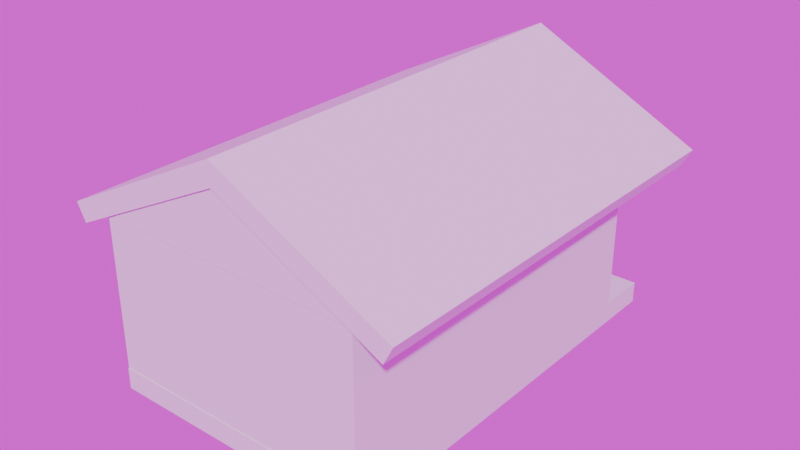 # Source: temple_test.blend  (saved by Blender 4.2.66; exported with 4.5.12 LTS)
import bpy
from mathutils import Matrix  # noqa: F401  (used for matrix-valued properties, if any)

bpy.ops.wm.read_factory_settings(use_empty=True)
scene = bpy.context.scene
scene.name = 'Scene'

# ---- collections
col_collection = bpy.data.collections.new('Collection'); scene.collection.children.link(col_collection)

# ---- images (referenced by path relative to the original .blend; pixels are not part of the script)
import os
ASSET_DIR = os.environ.get("B2B_ASSET_DIR", "")  # directory of the original .blend (textures are referenced by path, not embedded)
HERE = os.path.dirname(os.path.abspath(__file__))  # packed textures are extracted next to this script under _unpacked/

def load_image(name, relpath, width, height, colorspace="sRGB"):
    """Load a texture the original file referenced (path relative to the .blend, or extracted next to this script)."""
    p = next((c for c in (os.path.join(HERE, relpath), os.path.join(ASSET_DIR, relpath)) if relpath and os.path.exists(c)), "")
    if p:
        img = bpy.data.images.load(p, check_existing=True)
        img.name = name
    else:  # same state as the original file: an image datablock whose file is absent (Cycles renders it pink)
        img = bpy.data.images.new(name, width, height)
        img.source = "FILE"
        img.filepath = "//" + (relpath or name)
    img.colorspace_settings.name = colorspace
    return img
img_screen_shot_2021_12_06_at_00_17_39_png = load_image('Screen Shot 2021-12-06 at 00.17.39.png', 'Screen Shot 2021-12-06 at 00.17.39.png', 1024, 1024, 'sRGB')
img_kloofendal_hdr = load_image('kloofendal.hdr', 'kloofendal.hdr', 1024, 1024, 'Linear Rec.709')

# ---- materials (node trees are filled in below, after node groups)
mat_material_001 = bpy.data.materials.new('Material.001')
mat_material_002 = bpy.data.materials.new('Material.002')

# ---- material node trees
mat_material_001.use_nodes = True; mat_material_001.node_tree.nodes.clear()
_N = mat_material_001.node_tree.nodes; _L = mat_material_001.node_tree.links
n0 = _N.new('ShaderNodeBsdfPrincipled'); n0.name = 'Principled BSDF'; n0.location = (10, 300)
n0.inputs[0].default_value = (0.0, 0.0, 0.0, 1.0)
n0.inputs[1].default_value = 0.7738
n0.inputs[2].default_value = 0.0
n1 = _N.new('ShaderNodeOutputMaterial'); n1.name = 'Material Output'; n1.location = (300, 300)
_L.new(n0.outputs[0], n1.inputs[0])
n1.is_active_output = True
mat_material_002.use_nodes = True; mat_material_002.node_tree.nodes.clear()
_N = mat_material_002.node_tree.nodes; _L = mat_material_002.node_tree.links
n0 = _N.new('ShaderNodeBsdfPrincipled'); n0.name = 'Principled BSDF'; n0.location = (10, 300)
n0.inputs[1].default_value = 0.774
n0.inputs[2].default_value = 0.0
n1 = _N.new('ShaderNodeOutputMaterial'); n1.name = 'Material Output'; n1.location = (300, 300)
n2 = _N.new('ShaderNodeTexImage'); n2.name = 'Image Texture'; n2.location = (-280, 274)
n2.image = img_screen_shot_2021_12_06_at_00_17_39_png
n3 = _N.new('ShaderNodeTexImage'); n3.name = 'Image Texture.001'; n3.location = (-280, -402)
n3.image = img_screen_shot_2021_12_06_at_00_17_39_png
_L.new(n0.outputs[0], n1.inputs[0])
_L.new(n2.outputs[0], n0.inputs[0])
_L.new(n3.outputs[0], n0.inputs[27])
n1.is_active_output = True

# ---- world
world_world = bpy.data.worlds.new('World'); scene.world = world_world
world_world.use_nodes = True; world_world.node_tree.nodes.clear()
_N = world_world.node_tree.nodes; _L = world_world.node_tree.links
n0 = _N.new('ShaderNodeOutputWorld'); n0.name = 'World Output'; n0.location = (300, 300)
n1 = _N.new('ShaderNodeBackground'); n1.name = 'Background'; n1.location = (10, 300)
n2 = _N.new('ShaderNodeTexEnvironment'); n2.name = 'Environment Texture'; n2.location = (-280, 274)
n2.image = img_kloofendal_hdr
_L.new(n1.outputs[0], n0.inputs[0])
_L.new(n2.outputs[0], n1.inputs[0])
n0.is_active_output = True
world_world.color = (0.05088, 0.05088, 0.05088)
world_world.sun_shadow_jitter_overblur = 0.0

# ---- meshes
me_cylinder = bpy.data.meshes.new('Cylinder')
me_cylinder.from_pydata([(0.0, 1.0, -1.0), (0.0, 1.0, 1.0), (0.1744, 0.877, -1.0), (0.1744, 0.877, 1.0), (0.3827, 0.9239, -1.0), (0.3827, 0.9239, 1.0), (0.4968, 0.7434, -1.0), (0.4968, 0.7434, 1.0), (0.7071, 0.7071, -1.0), (0.7071, 0.7071, 1.0), (0.7434, 0.4968, -1.0), (0.7434, 0.4968, 1.0), (0.9239, 0.3827, -1.0), (0.9239, 0.3827, 1.0), (0.877, 0.1744, -1.0), (0.877, 0.1744, 1.0), (1.0, 0.0, -1.0), (1.0, 0.0, 1.0), (0.877, -0.1744, -1.0), (0.877, -0.1744, 1.0), (0.9239, -0.3827, -1.0), (0.9239, -0.3827, 1.0), (0.7434, -0.4968, -1.0), (0.7434, -0.4968, 1.0), (0.7071, -0.7071, -1.0), (0.7071, -0.7071, 1.0), (0.4968, -0.7434, -1.0), (0.4968, -0.7434, 1.0), (0.3827, -0.9239, -1.0), (0.3827, -0.9239, 1.0), (0.1744, -0.877, -1.0), (0.1744, -0.877, 1.0), (0.0, -1.0, -1.0), (0.0, -1.0, 1.0), (-0.1744, -0.877, -1.0), (-0.1744, -0.877, 1.0), (-0.3827, -0.9239, -1.0), (-0.3827, -0.9239, 1.0), (-0.4968, -0.7434, -1.0), (-0.4968, -0.7434, 1.0), (-0.7071, -0.7071, -1.0), (-0.7071, -0.7071, 1.0), (-0.7434, -0.4968, -1.0), (-0.7434, -0.4968, 1.0), (-0.9239, -0.3827, -1.0), (-0.9239, -0.3827, 1.0), (-0.877, -0.1744, -1.0), (-0.877, -0.1744, 1.0), (-1.0, 0.0, -1.0), (-1.0, 0.0, 1.0), (-0.877, 0.1744, -1.0), (-0.877, 0.1744, 1.0), (-0.9239, 0.3827, -1.0), (-0.9239, 0.3827, 1.0), (-0.7434, 0.4968, -1.0), (-0.7434, 0.4968, 1.0), (-0.7071, 0.7071, -1.0), (-0.7071, 0.7071, 1.0), (-0.4968, 0.7434, -1.0), (-0.4968, 0.7434, 1.0), (-0.3827, 0.9239, -1.0), (-0.3827, 0.9239, 1.0), (-0.1744, 0.877, -1.0), (-0.1744, 0.877, 1.0)], [], [(0, 1, 3, 2), (2, 3, 5, 4), (4, 5, 7, 6), (6, 7, 9, 8), (8, 9, 11, 10), (10, 11, 13, 12), (12, 13, 15, 14), (14, 15, 17, 16), (16, 17, 19, 18), (18, 19, 21, 20), (20, 21, 23, 22), (22, 23, 25, 24), (24, 25, 27, 26), (26, 27, 29, 28), (28, 29, 31, 30), (30, 31, 33, 32), (32, 33, 35, 34), (34, 35, 37, 36), (36, 37, 39, 38), (38, 39, 41, 40), (40, 41, 43, 42), (42, 43, 45, 44), (44, 45, 47, 46), (46, 47, 49, 48), (48, 49, 51, 50), (50, 51, 53, 52), (52, 53, 55, 54), (54, 55, 57, 56), (56, 57, 59, 58), (58, 59, 61, 60), (3, 1, 63, 61, 59, 57, 55, 53, 51, 49, 47, 45, 43, 41, 39, 37, 35, 33, 31, 29, 27, 25, 23, 21, 19, 17, 15, 13, 11, 9, 7, 5), (60, 61, 63, 62), (62, 63, 1, 0), (0, 2, 4, 6, 8, 10, 12, 14, 16, 18, 20, 22, 24, 26, 28, 30, 32, 34, 36, 38, 40, 42, 44, 46, 48, 50, 52, 54, 56, 58, 60, 62)])
_uv = me_cylinder.uv_layers.new(name='UVMap')
_uv.uv.foreach_set('vector', [1.0, 0.5, 1.0, 1.0, 0.9688, 1.0, 0.9688, 0.5, 0.9688, 0.5, 0.9688, 1.0, 0.9375, 1.0, 0.9375, 0.5, 0.9375, 0.5, 0.9375, 1.0, 0.9062, 1.0, 0.9062, 0.5, 0.9062, 0.5, 0.9062, 1.0, 0.875, 1.0, 0.875, 0.5, 0.875, 0.5, 0.875, 1.0, 0.8438, 1.0, 0.8438, 0.5, 0.8438, 0.5, 0.8438, 1.0, 0.8125, 1.0, 0.8125, 0.5, 0.8125, 0.5, 0.8125, 1.0, 0.7812, 1.0, 0.7812, 0.5, 0.7812, 0.5, 0.7812, 1.0, 0.75, 1.0, 0.75, 0.5, 0.75, 0.5, 0.75, 1.0, 0.7188, 1.0, 0.7188, 0.5, 0.7188, 0.5, 0.7188, 1.0, 0.6875, 1.0, 0.6875, 0.5, 0.6875, 0.5, 0.6875, 1.0, 0.6562, 1.0, 0.6562, 0.5, 0.6562, 0.5, 0.6562, 1.0, 0.625, 1.0, 0.625, 0.5, 0.625, 0.5, 0.625, 1.0, 0.5938, 1.0, 0.5938, 0.5, 0.5938, 0.5, 0.5938, 1.0, 0.5625, 1.0, 0.5625, 0.5, 0.5625, 0.5, 0.5625, 1.0, 0.5312, 1.0, 0.5312, 0.5, 0.5312, 0.5, 0.5312, 1.0, 0.5, 1.0, 0.5, 0.5, 0.5, 0.5, 0.5, 1.0, 0.4688, 1.0, 0.4688, 0.5, 0.4688, 0.5, 0.4688, 1.0, 0.4375, 1.0, 0.4375, 0.5, 0.4375, 0.5, 0.4375, 1.0, 0.4062, 1.0, 0.4062, 0.5, 0.4062, 0.5, 0.4062, 1.0, 0.375, 1.0, 0.375, 0.5, 0.375, 0.5, 0.375, 1.0, 0.3438, 1.0, 0.3438, 0.5, 0.3438, 0.5, 0.3438, 1.0, 0.3125, 1.0, 0.3125, 0.5, 0.3125, 0.5, 0.3125, 1.0, 0.2812, 1.0, 0.2812, 0.5, 0.2812, 0.5, 0.2812, 1.0, 0.25, 1.0, 0.25, 0.5, 0.25, 0.5, 0.25, 1.0, 0.2188, 1.0, 0.2188, 0.5, 0.2188, 0.5, 0.2188, 1.0, 0.1875, 1.0, 0.1875, 0.5, 0.1875, 0.5, 0.1875, 1.0, 0.1562, 1.0, 0.1562, 0.5, 0.1562, 0.5, 0.1562, 1.0, 0.125, 1.0, 0.125, 0.5, 0.125, 0.5, 0.125, 1.0, 0.09375, 1.0, 0.09375, 0.5, 0.09375, 0.5, 0.09375, 1.0, 0.0625, 1.0, 0.0625, 0.5, 0.2968, 0.4854, 0.25, 0.49, 0.2032, 0.4854, 0.1582, 0.4717, 0.1167, 0.4496, 0.08029, 0.4197, 0.05045, 0.3833, 0.02827, 0.3418, 0.01461, 0.2968, 0.01, 0.25, 0.01461, 0.2032, 0.02827, 0.1582, 0.05045, 0.1167, 0.08029, 0.08029, 0.1167, 0.05045, 0.1582, 0.02827, 0.2032, 0.01461, 0.25, 0.01, 0.2968, 0.01461, 0.3418, 0.02827, 0.3833, 0.05045, 0.4197, 0.08029, 0.4496, 0.1167, 0.4717, 0.1582, 0.4854, 0.2032, 0.49, 0.25, 0.4854, 0.2968, 0.4717, 0.3418, 0.4496, 0.3833, 0.4197, 0.4197, 0.3833, 0.4496, 0.3418, 0.4717, 0.0625, 0.5, 0.0625, 1.0, 0.03125, 1.0, 0.03125, 0.5, 0.03125, 0.5, 0.03125, 1.0, 0.0, 1.0, 0.0, 0.5, 0.75, 0.49, 0.7968, 0.4854, 0.8418, 0.4717, 0.8833, 0.4496, 0.9197, 0.4197, 0.9496, 0.3833, 0.9717, 0.3418, 0.9854, 0.2968, 0.99, 0.25, 0.9854, 0.2032, 0.9717, 0.1582, 0.9496, 0.1167, 0.9197, 0.08029, 0.8833, 0.05045, 0.8418, 0.02827, 0.7968, 0.01461, 0.75, 0.01, 0.7032, 0.01461, 0.6582, 0.02827, 0.6167, 0.05045, 0.5803, 0.08029, 0.5504, 0.1167, 0.5283, 0.1582, 0.5146, 0.2032, 0.51, 0.25, 0.5146, 0.2968, 0.5283, 0.3418, 0.5504, 0.3833, 0.5803, 0.4197, 0.6167, 0.4496, 0.6582, 0.4717, 0.7032, 0.4854])
me_cylinder.update()
me_cube_002 = bpy.data.meshes.new('Cube.002')
me_cube_002.from_pydata([(-1.0, -1.0, -1.0), (-1.0, -1.0, 1.0), (-1.0, 1.0, -1.0), (-1.0, 1.0, 1.0), (1.0, -1.0, -1.0), (1.0, -1.0, 1.0), (1.0, 1.0, -1.0), (1.0, 1.0, 1.0)], [], [(0, 1, 3, 2), (2, 3, 7, 6), (6, 7, 5, 4), (4, 5, 1, 0), (2, 6, 4, 0), (7, 3, 1, 5)])
_uv = me_cube_002.uv_layers.new(name='UVMap')
_uv.uv.foreach_set('vector', [0.375, 0.0, 0.625, 0.0, 0.625, 0.25, 0.375, 0.25, 0.375, 0.25, 0.625, 0.25, 0.625, 0.5, 0.375, 0.5, 0.375, 0.5, 0.625, 0.5, 0.625, 0.75, 0.375, 0.75, 0.375, 0.75, 0.625, 0.75, 0.625, 1.0, 0.375, 1.0, 0.125, 0.5, 0.375, 0.5, 0.375, 0.75, 0.125, 0.75, 0.625, 0.5, 0.875, 0.5, 0.875, 0.75, 0.625, 0.75])
me_cube_002.update()
me_cube_003 = bpy.data.meshes.new('Cube.003')
me_cube_003.from_pydata([(-1.877, -1.0, -7.5), (-1.877, -1.0, 7.5), (-1.877, 1.0, -7.5), (-1.877, 1.0, 7.5), (7.283, -1.0, -7.5), (7.283, -1.0, 7.5), (7.283, 1.0, -7.5), (7.283, 1.0, 7.5), (5.243, 1.0, -7.5), (5.243, 1.0, 7.5), (5.243, -1.0, -7.5), (5.243, -1.0, 7.5), (7.283, -33.67, 7.5), (7.283, -33.67, -7.5), (5.243, -33.67, -7.5), (5.243, -33.67, 7.5), (7.283, -31.4, -7.5), (5.243, -31.4, -7.5), (5.243, -31.4, 7.5), (7.283, -31.4, 7.5), (-5.393, -33.67, 7.5), (-5.393, -33.67, -7.5), (-5.393, -31.4, 7.5), (-5.393, -31.4, -7.5), (-1.877, -1.0, 5.668), (-1.877, 1.0, 5.668), (7.283, 1.0, 5.668), (7.283, -1.0, 5.668), (5.243, -1.0, 5.668), (5.243, 1.0, 5.668), (7.283, -33.67, 5.668), (5.243, -33.67, 5.668), (5.243, -31.4, 5.668), (7.283, -31.4, 5.668), (-5.393, -33.67, 5.668), (-5.393, -31.4, 5.668), (-5.393, -1.0, 5.668), (-5.393, -1.0, 7.5), (-5.393, 1.0, 7.5), (-5.393, 1.0, 5.668), (-1.877, 1.0, 1.875), (7.283, 1.0, 1.875), (7.283, -1.0, 1.875), (5.243, -1.0, 1.875), (5.243, 1.0, 1.875), (7.283, -33.67, 1.875), (5.243, -33.67, 1.875), (7.283, -31.4, 1.875), (-5.393, -33.67, 1.875), (-1.877, -1.0, 1.875), (5.243, -31.4, 1.875), (-5.393, -31.4, 1.875), (-5.393, -1.0, 1.875), (-5.393, 1.0, 1.875)], [], [(1, 3, 38, 37), (29, 9, 7, 26), (26, 7, 5, 27), (3, 25, 39, 38), (8, 6, 4, 10), (9, 3, 1, 11), (7, 9, 11, 5), (2, 8, 10, 0), (17, 16, 13, 14), (25, 3, 9, 29), (30, 12, 15, 31), (19, 18, 15, 12), (33, 19, 12, 30), (17, 14, 21, 23), (43, 10, 17, 50), (27, 5, 19, 33), (5, 11, 18, 19), (10, 4, 16, 17), (51, 23, 21, 48), (31, 15, 20, 34), (50, 17, 23, 51), (15, 18, 22, 20), (46, 31, 34, 48), (42, 27, 33, 47), (47, 33, 30, 45), (45, 30, 31, 46), (40, 25, 29, 44), (43, 28, 24, 49), (41, 26, 27, 42), (44, 29, 26, 41), (32, 35, 36, 24, 28), (1, 37, 22, 18, 11), (0, 49, 40, 2), (8, 44, 41, 6), (6, 41, 42, 4), (10, 43, 49, 0), (2, 40, 44, 8), (13, 45, 46, 14), (16, 47, 45, 13), (4, 42, 47, 16), (14, 46, 48, 21), (32, 50, 51, 35), (35, 51, 48, 34), (28, 43, 50, 32), (52, 49, 24, 36), (39, 25, 40, 53), (40, 49, 52, 53)])
_uv = me_cube_003.uv_layers.new(name='UVMap')
_uv.uv.foreach_set('vector', [0.875, 0.75, 0.875, 0.5, 0.875, 0.5, 0.875, 0.75, 0.5945, 0.4443, 0.625, 0.4443, 0.625, 0.5, 0.5945, 0.5, 0.5945, 0.5, 0.625, 0.5, 0.625, 0.75, 0.5945, 0.75, 0.625, 0.25, 0.5945, 0.25, 0.5945, 0.25, 0.625, 0.25, 0.3193, 0.5, 0.375, 0.5, 0.375, 0.75, 0.3193, 0.75, 0.6807, 0.5, 0.875, 0.5, 0.875, 0.75, 0.6807, 0.75, 0.625, 0.5, 0.6807, 0.5, 0.6807, 0.75, 0.625, 0.75, 0.125, 0.5, 0.3193, 0.5, 0.3193, 0.75, 0.125, 0.75, 0.3193, 0.75, 0.375, 0.75, 0.375, 0.75, 0.3193, 0.75, 0.5945, 0.25, 0.625, 0.25, 0.625, 0.4443, 0.5945, 0.4443, 0.5945, 0.75, 0.625, 0.75, 0.625, 0.8057, 0.5945, 0.8057, 0.625, 0.75, 0.6807, 0.75, 0.6807, 0.75, 0.625, 0.75, 0.5945, 0.75, 0.625, 0.75, 0.625, 0.75, 0.5945, 0.75, 0.3193, 0.75, 0.3193, 0.75, 0.3193, 0.75, 0.3193, 0.75, 0.5312, 0.8057, 0.375, 0.8057, 0.375, 0.8057, 0.5312, 0.8057, 0.5945, 0.75, 0.625, 0.75, 0.625, 0.75, 0.5945, 0.75, 0.625, 0.75, 0.6807, 0.75, 0.6807, 0.75, 0.625, 0.75, 0.3193, 0.75, 0.375, 0.75, 0.375, 0.75, 0.3193, 0.75, 0.5312, 0.8057, 0.375, 0.8057, 0.375, 0.8057, 0.5312, 0.8057, 0.5945, 0.8057, 0.625, 0.8057, 0.625, 0.8057, 0.5945, 0.8057, 0.5312, 0.8057, 0.375, 0.8057, 0.375, 0.8057, 0.5312, 0.8057, 0.6807, 0.75, 0.6807, 0.75, 0.6807, 0.75, 0.6807, 0.75, 0.5312, 0.8057, 0.5945, 0.8057, 0.5945, 0.8057, 0.5312, 0.8057, 0.5312, 0.75, 0.5945, 0.75, 0.5945, 0.75, 0.5312, 0.75, 0.5312, 0.75, 0.5945, 0.75, 0.5945, 0.75, 0.5312, 0.75, 0.5312, 0.75, 0.5945, 0.75, 0.5945, 0.8057, 0.5312, 0.8057, 0.5312, 0.25, 0.5945, 0.25, 0.5945, 0.4443, 0.5312, 0.4443, 0.5312, 0.8057, 0.5945, 0.8057, 0.5945, 1.0, 0.5312, 1.0, 0.5312, 0.5, 0.5945, 0.5, 0.5945, 0.75, 0.5312, 0.75, 0.5312, 0.4443, 0.5945, 0.4443, 0.5945, 0.5, 0.5312, 0.5, 0.5945, 0.8057, 0.5945, 0.8057, 0.5945, 0.0, 0.5945, 1.0, 0.5945, 0.8057, 0.875, 0.75, 0.875, 0.75, 0.6807, 0.75, 0.6807, 0.75, 0.6807, 0.75, 0.375, 0.0, 0.5312, 0.0, 0.5312, 0.25, 0.375, 0.25, 0.375, 0.4443, 0.5312, 0.4443, 0.5312, 0.5, 0.375, 0.5, 0.375, 0.5, 0.5312, 0.5, 0.5312, 0.75, 0.375, 0.75, 0.375, 0.8057, 0.5312, 0.8057, 0.5312, 1.0, 0.375, 1.0, 0.375, 0.25, 0.5312, 0.25, 0.5312, 0.4443, 0.375, 0.4443, 0.375, 0.75, 0.5312, 0.75, 0.5312, 0.8057, 0.375, 0.8057, 0.375, 0.75, 0.5312, 0.75, 0.5312, 0.75, 0.375, 0.75, 0.375, 0.75, 0.5312, 0.75, 0.5312, 0.75, 0.375, 0.75, 0.375, 0.8057, 0.5312, 0.8057, 0.5312, 0.8057, 0.375, 0.8057, 0.5945, 0.8057, 0.5312, 0.8057, 0.5312, 0.8057, 0.5945, 0.8057, 0.5945, 0.8057, 0.5312, 0.8057, 0.5312, 0.8057, 0.5945, 0.8057, 0.5945, 0.8057, 0.5312, 0.8057, 0.5312, 0.8057, 0.5945, 0.8057, 0.0, 0.0, 0.5312, 1.0, 0.5945, 1.0, 0.5945, 0.0, 0.5945, 0.25, 0.5945, 0.25, 0.5312, 0.25, 0.0, 0.0, 0.5312, 0.25, 0.5312, 1.0, 0.0, 0.0, 0.0, 0.0])
me_cube_003.update()
me_cube_004 = bpy.data.meshes.new('Cube.004')
me_cube_004.from_pydata([(-1.0, -1.0, -1.0), (-1.0, -1.0, 1.0), (-1.0, 1.0, -1.0), (-1.0, 1.0, 1.0), (1.0, -1.0, -1.0), (1.0, -1.0, 1.0), (1.0, 1.0, -1.0), (1.0, 1.0, 1.0)], [], [(0, 1, 3, 2), (2, 3, 7, 6), (6, 7, 5, 4), (4, 5, 1, 0), (2, 6, 4, 0), (7, 3, 1, 5)])
_uv = me_cube_004.uv_layers.new(name='UVMap')
_uv.uv.foreach_set('vector', [0.375, 0.0, 0.625, 0.0, 0.625, 0.25, 0.375, 0.25, 0.375, 0.25, 0.625, 0.25, 0.625, 0.5, 0.375, 0.5, 0.375, 0.5, 0.625, 0.5, 0.625, 0.75, 0.375, 0.75, 0.375, 0.75, 0.625, 0.75, 0.625, 1.0, 0.375, 1.0, 0.125, 0.5, 0.375, 0.5, 0.375, 0.75, 0.125, 0.75, 0.625, 0.5, 0.875, 0.5, 0.875, 0.75, 0.625, 0.75])
me_cube_004.update()
me_cylinder_003 = bpy.data.meshes.new('Cylinder.003')
me_cylinder_003.from_pydata([(-1.51e-07, -1.0, -1.0), (-1.51e-07, -1.0, 4.591), (-0.866, 0.5, -1.0), (-0.866, 0.5, 4.591), (0.866, 0.5, -1.0), (0.866, 0.5, 4.591)], [], [(0, 1, 3, 2), (2, 3, 5, 4), (3, 1, 5), (4, 5, 1, 0), (0, 2, 4)])
_uv = me_cylinder_003.uv_layers.new(name='UVMap')
_uv.uv.foreach_set('vector', [1.0, 0.5, 1.0, 1.0, 0.6667, 1.0, 0.6667, 0.5, 0.6667, 0.5, 0.6667, 1.0, 0.3333, 1.0, 0.3333, 0.5, 0.4578, 0.13, 0.25, 0.49, 0.04215, 0.13, 0.3333, 0.5, 0.3333, 1.0, -5.96e-08, 1.0, -5.96e-08, 0.5, 0.75, 0.49, 0.9578, 0.13, 0.5422, 0.13])
me_cylinder_003.materials.append(mat_material_001)
me_cylinder_003.update()
me_sigil_mesh = bpy.data.meshes.new('Sigil.Mesh')
me_sigil_mesh.from_pydata([(-1.0, -1.0, 0.0), (1.0, -1.0, 0.0), (-1.0, 1.0, 0.0), (1.0, 1.0, 0.0)], [], [(0, 1, 3, 2)])
_uv = me_sigil_mesh.uv_layers.new(name='UVMap')
_uv.uv.foreach_set('vector', [0.0, 0.0, 1.0, 0.0, 1.0, 1.0, 0.0, 1.0])
me_sigil_mesh.materials.append(mat_material_002)
me_sigil_mesh.update()
me_cube_005 = bpy.data.meshes.new('Cube.005')
me_cube_005.from_pydata([(15.51, -20.3, 0.8008), (16.36, -20.3, 2.442), (15.51, 20.3, 0.8008), (16.36, 20.3, 2.442), (0.0, 20.3, 8.505), (0.0, 20.3, 10.71), (0.0, -20.3, 8.505), (0.0, -20.3, 10.71)], [], [(4, 5, 3, 2), (2, 3, 1, 0), (4, 2, 0, 6), (3, 5, 7, 1), (0, 1, 7, 6)])
_uv = me_cube_005.uv_layers.new(name='UVMap')
_uv.uv.foreach_set('vector', [0.375, 0.375, 0.625, 0.375, 0.625, 0.5, 0.375, 0.5, 0.375, 0.5, 0.625, 0.5, 0.625, 0.75, 0.375, 0.75, 0.25, 0.5, 0.375, 0.5, 0.375, 0.75, 0.25, 0.75, 0.625, 0.5, 0.75, 0.5, 0.75, 0.75, 0.625, 0.75, 0.375, 0.75, 0.625, 0.75, 0.625, 0.875, 0.375, 0.875])
me_cube_005.update()
me_plane_002 = bpy.data.meshes.new('Plane.002')
me_plane_002.from_pydata([(-1.0, -1.0, 0.0), (1.0, -1.0, 0.0), (-1.0, 1.0, 0.0), (1.0, 1.0, 0.0), (0.0, -6.389, 4.068e-07), (0.0, 1.0, 0.0)], [], [(4, 1, 3, 5), (0, 4, 5, 2)])
_uv = me_plane_002.uv_layers.new(name='UVMap')
_uv.uv.foreach_set('vector', [0.5, 0.0, 1.0, 0.0, 1.0, 1.0, 0.5, 1.0, 0.0, 0.0, 0.5, 0.0, 0.5, 1.0, 0.0, 1.0])
me_plane_002.update()
me_plane_003 = bpy.data.meshes.new('Plane.003')
me_plane_003.from_pydata([(-1.0, -1.0, 0.0), (1.0, -1.0, 0.0), (-1.0, 1.0, 0.0), (1.0, 1.0, 0.0), (0.0, -6.389, 4.068e-07), (0.0, 1.0, 0.0)], [], [(4, 1, 3, 5), (0, 4, 5, 2)])
_uv = me_plane_003.uv_layers.new(name='UVMap')
_uv.uv.foreach_set('vector', [0.5, 0.0, 1.0, 0.0, 1.0, 1.0, 0.5, 1.0, 0.0, 0.0, 0.5, 0.0, 0.5, 1.0, 0.0, 1.0])
me_plane_003.update()

# ---- curves / text
cu_b_ziercurve = bpy.data.curves.new('BézierCurve', 'CURVE')
cu_b_ziercurve.dimensions = '3D'
_sp = cu_b_ziercurve.splines.new('BEZIER'); _sp.bezier_points.add(2)
_sp.bezier_points.foreach_set('co', [-1.475e-07, -0.8305, 0.3706, 1.71e-07, -1.166, 0.1777, 1.938e-07, -1.412, 0.008337])
_sp.bezier_points.foreach_set('handle_left', [-1.835e-06, 0.6996, 0.3563, -2.578e-06, -1.129, 0.4347, 1.89e-07, -1.404, 0.1293])
_sp.bezier_points.foreach_set('handle_right', [1.593e-08, -0.9787, 0.372, 3.168e-06, -1.333, 0.1889, 2.014e-07, -1.494, -0.04812])
for _p, _l, _r in zip(_sp.bezier_points, ['ALIGNED', 'FREE', 'FREE'], ['ALIGNED', 'FREE', 'VECTOR']): _p.handle_left_type = _l; _p.handle_right_type = _r
_sp.bezier_points.foreach_set('radius', [3.385, 3.385, 3.385])
_sp.order_u = 0
_sp.order_v = 0
cu_b_ziercurve.use_path = True
cu_b_ziercurve.fill_mode = 'FULL'

# ---- objects
ob_cylinder = bpy.data.objects.new('Cylinder', me_cylinder)
ob_b_ziercurve = bpy.data.objects.new('BézierCurve', cu_b_ziercurve)
ob_cube = bpy.data.objects.new('Cube', me_cube_002)
ob_empty = bpy.data.objects.new('Empty', None)
ob_cube_001 = bpy.data.objects.new('Cube.001', me_cube_003)
ob_cube_002 = bpy.data.objects.new('Cube.002', me_cube_004)
ob_monolith = bpy.data.objects.new('Monolith', me_cylinder_003)
ob_sigil = bpy.data.objects.new('Sigil', me_sigil_mesh)
ob_cube_003 = bpy.data.objects.new('Cube.003', me_cube_005)
ob_plane = bpy.data.objects.new('Plane', me_plane_002)
ob_plane_001 = bpy.data.objects.new('Plane.001', me_plane_003)

# ---- transforms, parenting, visibility, modifiers, constraints
ob_cylinder.location = (5.0, 5.96e-08, 4.842)
ob_cylinder.scale = (1.0, 1.0, 4.535)
_m = ob_cylinder.modifiers.new('Mirror', 'MIRROR')
_m.mirror_object = ob_empty
ob_b_ziercurve.location = (5.0, 0.0, 0.0)
_m = ob_b_ziercurve.modifiers.new('Screw', 'SCREW')
_m = ob_b_ziercurve.modifiers.new('Mirror', 'MIRROR')
_m.mirror_object = ob_empty
ob_cube.location = (0.0, 0.0, 10.03)
ob_cube.scale = (6.356, 1.117, 1.0)
ob_empty.location = (0.0, 0.0, 0.0)
ob_cube_001.location = (5.393, -4.044, 7.427)
_m = ob_cube_001.modifiers.new('Mirror', 'MIRROR')
_m.use_clip = True
_m.mirror_object = ob_empty
ob_cube_002.location = (0.0, -18.02, -1.0)
ob_cube_002.scale = (12.68, 19.78, 1.0)
ob_monolith.location = (0.0, -25.95, 0.9323)
ob_monolith.scale = (1.368, 1.368, 1.0)
ob_sigil.parent = ob_monolith
ob_sigil.matrix_parent_inverse = Matrix(((0.7313, -0.0, -0.0, -0.0), (-0.0, 0.7313, 0.0, 18.98), (-0.0, -0.0, 1.0, -0.9323), (-0.0, 0.0, -0.0, 1.0)))
ob_sigil.location = (0.0, -25.26, 3.333)
ob_sigil.rotation_euler = (1.571, -0.0, 0.0)
ob_cube_003.location = (0.0, -17.69, 11.93)
_m = ob_cube_003.modifiers.new('Mirror', 'MIRROR')
ob_plane.location = (0.0, -3.001, 15.16)
ob_plane.rotation_euler = (-1.571, -0.0, 0.0)
ob_plane.scale = (11.73, 1.0, 1.0)
ob_plane_001.location = (0.0, -37.76, 15.16)
ob_plane_001.rotation_euler = (-1.571, -0.0, 0.0)
ob_plane_001.scale = (11.73, 1.0, 1.0)

# ---- collection membership
col_collection.objects.link(ob_cylinder)
col_collection.objects.link(ob_b_ziercurve)
col_collection.objects.link(ob_cube)
col_collection.objects.link(ob_empty)
col_collection.objects.link(ob_cube_001)
col_collection.objects.link(ob_cube_002)
col_collection.objects.link(ob_monolith)
col_collection.objects.link(ob_sigil)
col_collection.objects.link(ob_cube_003)
col_collection.objects.link(ob_plane)
col_collection.objects.link(ob_plane_001)

# ---- scene / render settings (as saved in the file)
scene.frame_start = 1; scene.frame_end = 250; scene.frame_set(1)
scene.render.engine = 'BLENDER_EEVEE_NEXT'
bpy.context.view_layer.update()

# ---- added for rendering (the .blend has no active camera and no usable light): camera, sun
cam_auto = bpy.data.cameras.new('AutoCamera')
cam_auto.lens = 50.0
cam_auto.sensor_width = 36.0
cam_auto.clip_end = 1000.0
ob_auto_camera = bpy.data.objects.new('AutoCamera', cam_auto)
scene.collection.objects.link(ob_auto_camera)
ob_auto_camera.location = (53.9272, -82.4009, 52.7753)
ob_auto_camera.rotation_euler = (1.09748, -7.21219e-08, 0.694738)
scene.camera = ob_auto_camera
light_auto_sun = bpy.data.lights.new('AutoSun', 'SUN')
light_auto_sun.energy = 3.0
light_auto_sun.angle = 0.0523599
ob_auto_sun = bpy.data.objects.new('AutoSun', light_auto_sun)
scene.collection.objects.link(ob_auto_sun)
ob_auto_sun.rotation_euler = (0.872665, 0.174533, 0.523599)
bpy.context.view_layer.update()
